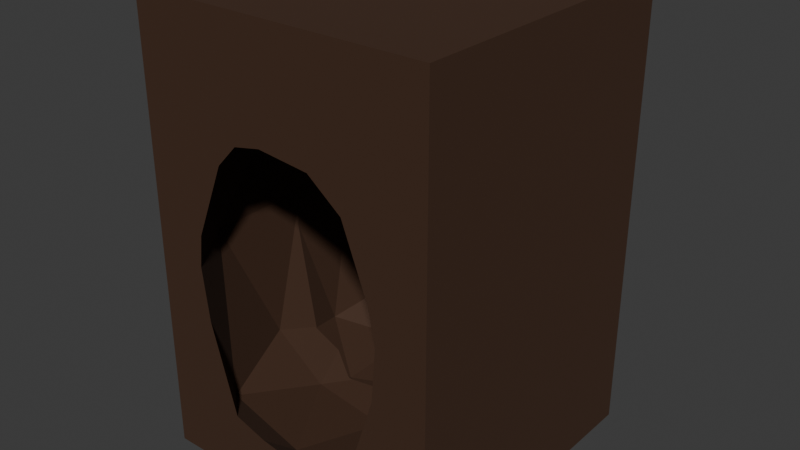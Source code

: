 # Source: dirt_dugout_2ways_straight.blend  (saved by Blender 5.0.119; exported with 4.5.12 LTS)
import bpy
from mathutils import Matrix  # noqa: F401  (used for matrix-valued properties, if any)

bpy.ops.wm.read_factory_settings(use_empty=True)
scene = bpy.context.scene
scene.name = 'Scene'

# ---- materials (node trees are filled in below, after node groups)
mat_dirt = bpy.data.materials.new('Dirt')
mat_dirt.alpha_threshold = 0.0
mat_dirt.use_backface_culling_lightprobe_volume = False
mat_dirt.roughness = 0.5
mat_dirt.line_color = (0.0, 0.0, 0.0, 1.0)

# ---- material node trees
mat_dirt.use_nodes = True; mat_dirt.node_tree.nodes.clear()
_N = mat_dirt.node_tree.nodes; _L = mat_dirt.node_tree.links
n0 = _N.new('ShaderNodeOutputMaterial'); n0.name = 'Material Output'; n0.location = (200, 100)
n1 = _N.new('ShaderNodeBsdfPrincipled'); n1.name = 'Principled BSDF'; n1.location = (-200, 100)
n1.inputs[0].default_value = (0.05215, 0.02134, 0.008699, 1.0)
n1.inputs[2].default_value = 0.8061
_L.new(n1.outputs[0], n0.inputs[0])
n0.is_active_output = True

# ---- world
world_world = bpy.data.worlds.new('World'); scene.world = world_world
world_world.use_nodes = True; world_world.node_tree.nodes.clear()
_N = world_world.node_tree.nodes; _L = world_world.node_tree.links
n0 = _N.new('ShaderNodeOutputWorld'); n0.name = 'World Output'; n0.location = (200, 100)
n1 = _N.new('ShaderNodeBackground'); n1.name = 'Background'; n1.location = (-200, 100)
n1.inputs[0].default_value = (0.05088, 0.05088, 0.05088, 1.0)
_L.new(n1.outputs[0], n0.inputs[0])
n0.is_active_output = True
world_world.color = (0.05088, 0.05088, 0.05088)
world_world.sun_shadow_jitter_overblur = 0.0

# ---- meshes
me_cube_001 = bpy.data.meshes.new('Cube.001')
me_cube_001.from_pydata([(1.0, 1.298, 0.1298), (1.0, 0.8011, 0.1298), (0.0, 0.0, 0.0), (0.2764, 1.824, 0.4877), (0.0, 0.0, 3.0), (1.894, 1.298, 0.4877), (1.724, 0.1762, 0.4877), (0.0, 2.0, 0.0), (0.1056, 0.8011, 0.4877), (0.0, 2.0, 3.0), (1.724, 1.824, 1.97), (2.0, 0.0, 0.0), (2.0, 0.0, 3.0), (0.1056, 1.298, 1.97), (1.0, 1.298, 2.674), (2.0, 2.0, 0.0), (1.162, 1.798, 0.2065), (2.0, 2.0, 3.0), (0.5747, 1.607, 0.2065), (0.2764, 0.1762, 1.97), (0.1494, 1.298, 0.3732), (1.894, 0.8011, 1.97), (0.5747, 0.9891, 0.2065), (1.0, 0.8011, 2.674), (1.526, 1.298, 0.2065), (1.688, 1.798, 0.3732), (0.8375, 0.2019, 0.2065), (1.425, 0.3929, 0.2065), (1.851, 0.8011, 0.3732), (1.425, 1.107, 0.2065), (0.04894, 1.607, 1.4), (0.4743, 0.8011, 0.2065), (0.3118, 0.2019, 0.3732), (0.04894, 0.9891, 1.4), (1.951, 1.607, 1.4), (1.951, 0.3929, 1.4), (1.951, 1.107, 1.4), (1.951, 0.9891, 1.4), (0.04894, 0.3929, 1.4), (0.3118, 1.798, 2.07), (1.688, 0.2019, 2.07), (1.851, 1.298, 2.07), (0.1494, 0.8011, 2.07), (0.8375, 1.798, 2.484), (1.162, 0.2019, 2.484), (0.4743, 1.298, 2.484), (1.526, 0.8011, 2.484), (1.425, 1.607, 2.484), (0.5747, 0.3929, 2.484), (1.425, 0.9891, 2.484), (0.5747, 1.107, 2.484), (0.7023, 0.0, 2.255), (1.228, 0.0, 2.258), (0.8846, 0.0, 2.293), (1.451, 0.0, 2.083), (1.666, 0.0, 1.4), (1.639, 0.0, 1.055), (1.623, 0.0, 1.632), (0.3344, 0.0, 1.4), (0.5489, 0.0, 0.4391), (0.3774, 0.0, 1.044), (0.3609, 0.0, 1.615), (0.5629, 0.0, 2.108), (1.437, 0.0, 0.4165), (1.298, 0.0, 0.3375), (1.115, 0.0, 0.3154), (0.7719, 0.0, 0.3684), (0.3344, 2.0, 1.4), (0.3609, 2.0, 1.055), (0.3774, 2.0, 1.632), (0.7719, 2.0, 2.188), (0.5489, 2.0, 2.012), (1.115, 2.0, 2.213), (1.298, 2.0, 2.158), (0.5629, 2.0, 0.4165), (0.8846, 2.0, 0.3154), (0.7023, 2.0, 0.3375), (1.228, 2.0, 0.3684), (1.666, 2.0, 1.4), (1.639, 2.0, 1.615), (1.623, 2.0, 1.044), (1.451, 2.0, 0.4391), (1.437, 2.0, 2.032), (0.6047, 0.9793, 0.2065), (0.6047, 0.9793, 0.2065), (0.9094, 1.078, 0.1726), (1.394, 1.117, 0.2065), (1.091, 1.019, 0.1726), (0.04894, 1.107, 1.4), (0.04894, 0.9891, 1.4), (0.04894, 0.9891, 1.4), (0.04894, 0.9891, 1.4), (0.3905, 1.04, 2.27), (0.2099, 1.05, 2.022), (0.5521, 1.123, 2.445), (1.79, 1.048, 2.022), (1.791, 1.049, 2.02), (1.609, 1.057, 2.27), (1.395, 0.9793, 2.484), (1.395, 0.9793, 2.484), (1.091, 1.078, 2.568), (1.447, 0.9734, 2.446), (1.42, 0.9715, 2.469), (0.606, 1.117, 2.484), (0.9094, 1.019, 2.568), (0.5807, 1.125, 2.468), (0.606, 1.117, 2.484), (1.93, 1.052, 1.537), (0.06953, 1.044, 1.537), (0.2087, 1.048, 2.02), (0.04894, 0.9891, 1.4), (0.2088, 1.05, 0.4304), (0.07024, 1.055, 1.182), (1.93, 1.042, 1.182), (1.791, 1.048, 0.4304), (1.789, 1.053, 0.4285), (1.441, 1.118, 0.2211), (1.419, 1.125, 0.2126), (1.394, 1.117, 0.2065), (0.5598, 0.9783, 0.2205), (0.5804, 0.9715, 0.2123), (0.3832, 1.08, 0.3), (0.2107, 1.044, 0.4285), (1.617, 1.018, 0.3001)], [], [(2, 4, 9, 7), (74, 7, 9, 17, 15, 81, 80, 78, 79, 82, 73, 72, 70, 71, 69, 67, 68), (15, 7, 74, 76, 75, 77, 81), (15, 17, 12, 11), (56, 63, 11, 12, 4, 2, 59, 60, 58, 61, 62, 51, 53, 52, 54, 57, 55), (66, 59, 2, 11, 63, 64, 65), (7, 15, 11, 2), (17, 9, 4, 12), (1, 26, 27), (27, 6, 28), (31, 26, 1), (83, 31, 1, 85, 84), (85, 1, 29, 86, 87), (35, 28, 6), (38, 32, 8), (35, 6, 56, 55), (91, 38, 8, 88, 89, 90), (44, 40, 54, 52), (62, 19, 48, 51), (94, 50, 42, 93, 92), (95, 96, 21, 46, 97), (98, 46, 23, 100, 99), (101, 97, 46, 98, 102), (23, 50, 103, 104, 100), (106, 103, 50, 105), (105, 50, 94), (50, 23, 48), (42, 50, 48), (48, 19, 42), (23, 44, 48), (48, 44, 53, 51), (52, 53, 44), (23, 46, 44), (46, 40, 44), (40, 46, 21), (36, 21, 96, 107), (42, 108, 109, 93), (42, 38, 91, 110, 108), (19, 38, 42), (19, 62, 61), (57, 54, 40), (40, 35, 55, 57), (40, 21, 35), (8, 111, 112, 88), (38, 19, 61, 58), (32, 38, 58, 60), (60, 59, 32), (6, 63, 56), (21, 36, 37, 35), (35, 37, 113, 28), (114, 115, 28, 113), (29, 116, 117), (29, 117, 118, 86), (121, 31, 83, 120, 119), (111, 8, 31, 121, 122), (8, 32, 31), (31, 32, 26), (66, 26, 32, 59), (116, 29, 28, 115, 123), (29, 27, 28), (1, 27, 29), (65, 26, 66), (64, 27, 26, 65), (27, 64, 63, 6), (18, 0, 16), (3, 20, 18), (16, 0, 24), (86, 118, 24, 0, 87), (87, 0, 22, 84, 85), (30, 20, 3), (34, 25, 5), (68, 67, 30, 3), (36, 34, 5, 37), (91, 90, 33), (70, 43, 39, 71), (47, 73, 82, 10), (49, 41, 95, 97, 101), (13, 45, 92, 93, 109), (45, 14, 104, 103, 106), (45, 106, 105, 94, 92), (14, 49, 99, 100, 104), (98, 99, 49, 102), (101, 102, 49), (14, 47, 49), (47, 41, 49), (47, 10, 41), (43, 47, 14), (47, 43, 72, 73), (72, 43, 70), (43, 14, 45), (39, 43, 45), (45, 13, 39), (110, 33, 13, 109, 108), (110, 91, 33), (96, 95, 41, 107), (34, 36, 107, 41), (41, 10, 34), (79, 10, 82), (39, 69, 71), (39, 30, 67, 69), (13, 30, 39), (113, 37, 5, 114), (78, 34, 10, 79), (34, 78, 80, 25), (25, 80, 81), (68, 3, 74), (13, 33, 30), (20, 30, 33, 89, 88, 112), (89, 33, 90), (111, 122, 20, 112), (120, 22, 119), (22, 120, 83, 84), (24, 118, 117, 116, 123), (115, 114, 5, 24, 123), (25, 24, 5), (16, 24, 25), (77, 16, 25, 81), (121, 119, 22, 20, 122), (20, 22, 18), (18, 22, 0), (16, 77, 75), (76, 18, 16, 75), (74, 3, 18, 76)])
_uv = me_cube_001.uv_layers.new(name='UVMap')
_uv.uv.foreach_set('vector', [0.375, 0.0, 0.625, 0.0, 0.625, 0.25, 0.375, 0.25, 0.4097, 0.3204, 0.375, 0.25, 0.625, 0.25, 0.625, 0.5, 0.375, 0.5, 0.4116, 0.4314, 0.462, 0.4528, 0.4917, 0.4582, 0.5096, 0.4549, 0.5443, 0.4296, 0.5549, 0.4122, 0.5594, 0.3894, 0.5573, 0.3465, 0.5427, 0.3186, 0.511, 0.2972, 0.4917, 0.2918, 0.4629, 0.2951, 0.375, 0.5, 0.375, 0.25, 0.4097, 0.3204, 0.4031, 0.3378, 0.4013, 0.3606, 0.4057, 0.4035, 0.4116, 0.4314, 0.375, 0.5, 0.625, 0.5, 0.625, 0.75, 0.375, 0.75, 0.4629, 0.7951, 0.4097, 0.8204, 0.375, 0.75, 0.625, 0.75, 0.625, 1.0, 0.375, 1.0, 0.4116, 0.9314, 0.462, 0.9528, 0.4917, 0.9582, 0.5096, 0.9549, 0.5507, 0.9296, 0.5629, 0.9122, 0.5661, 0.8894, 0.5632, 0.8465, 0.5486, 0.8186, 0.511, 0.7972, 0.4917, 0.7918, 0.4057, 0.9035, 0.4116, 0.9314, 0.375, 1.0, 0.375, 0.75, 0.4097, 0.8204, 0.4031, 0.8378, 0.4013, 0.8606, 0.125, 0.5, 0.375, 0.5, 0.375, 0.75, 0.125, 0.75, 0.625, 0.5, 0.875, 0.5, 0.875, 0.75, 0.625, 0.75, 0.1818, 0.0, 0.1364, 0.07873, 0.2273, 0.07873, 0.3182, 0.07873, 0.2727, 0.1575, 0.3636, 0.1575, 0.8636, 0.07873, 0.9545, 0.07873, 0.9091, 0.0, 0.7401, 0.07873, 0.7727, 0.07873, 0.7273, 0.0, 0.7019, 0.04392, 0.7401, 0.07873, 0.5708, 0.04392, 0.5455, 0.0, 0.5, 0.07873, 0.5048, 0.07873, 0.5428, 0.04392, 0.3182, 0.2362, 0.3636, 0.1575, 0.2727, 0.1575, 0.8636, 0.2362, 0.9091, 0.1575, 0.8182, 0.1575, 0.3182, 0.2362, 0.2727, 0.1575, 0.2445, 0.2064, 0.2468, 0.2362, 0.7877, 0.2362, 0.8636, 0.2362, 0.8182, 0.1575, 0.7727, 0.2362, 0.7877, 0.2362, 0.7877, 0.2362, 0.2273, 0.3937, 0.2727, 0.3149, 0.2204, 0.3149, 0.2011, 0.3483, 0.05653, 0.3149, 0.0, 0.3149, 0.04546, 0.3937, 0.08117, 0.3318, 0.7693, 0.3877, 0.7727, 0.3937, 0.8182, 0.3149, 0.7749, 0.3149, 0.7806, 0.356, 0.409, 0.3153, 0.4091, 0.3149, 0.3636, 0.3149, 0.4091, 0.3937, 0.4325, 0.3531, 0.4417, 0.3937, 0.4091, 0.3937, 0.4545, 0.4724, 0.4799, 0.4285, 0.4417, 0.3937, 0.4366, 0.3866, 0.4325, 0.3531, 0.4091, 0.3937, 0.4417, 0.3937, 0.4387, 0.3909, 0.6364, 0.4724, 0.6818, 0.3937, 0.677, 0.3937, 0.639, 0.4285, 0.611, 0.4285, 0.677, 0.3937, 0.677, 0.3937, 0.6818, 0.3937, 0.6801, 0.3908, 0.6801, 0.3908, 0.6818, 0.3937, 0.6853, 0.3877, 0.7727, 0.3937, 0.8182, 0.4724, 0.8636, 0.3937, 0.8182, 0.3149, 0.7727, 0.3937, 0.8636, 0.3937, 0.8636, 0.3937, 0.9091, 0.3149, 0.8182, 0.3149, 0.09091, 0.4724, 0.1364, 0.3937, 0.04546, 0.3937, 0.04546, 0.3937, 0.1364, 0.3937, 0.1067, 0.3422, 0.08117, 0.3318, 0.1625, 0.3483, 0.1067, 0.3422, 0.1364, 0.3937, 0.2727, 0.4724, 0.3182, 0.3937, 0.2273, 0.3937, 0.3182, 0.3937, 0.2727, 0.3149, 0.2273, 0.3937, 0.2727, 0.3149, 0.3182, 0.3937, 0.3636, 0.3149, 0.4091, 0.2362, 0.3636, 0.3149, 0.4091, 0.3149, 0.4016, 0.2547, 0.8182, 0.3149, 0.782, 0.2523, 0.7752, 0.3146, 0.7749, 0.3149, 0.8182, 0.3149, 0.8636, 0.2362, 0.7877, 0.2362, 0.7877, 0.2362, 0.782, 0.2523, 0.9091, 0.3149, 0.8636, 0.2362, 0.8182, 0.3149, 0.0, 0.3149, 0.05653, 0.3149, 0.02827, 0.266, 0.243, 0.2635, 0.2204, 0.3149, 0.2727, 0.3149, 0.2727, 0.3149, 0.3182, 0.2362, 0.2468, 0.2362, 0.243, 0.2635, 0.2727, 0.3149, 0.3636, 0.3149, 0.3182, 0.2362, 0.8182, 0.1575, 0.7727, 0.1575, 0.7798, 0.2178, 0.7727, 0.2362, 0.8636, 0.2362, 0.9091, 0.3149, 0.9374, 0.266, 0.9351, 0.2362, 0.9091, 0.1575, 0.8636, 0.2362, 0.9351, 0.2362, 0.9388, 0.2089, 0.9388, 0.2089, 0.9614, 0.1575, 0.9091, 0.1575, 0.2727, 0.1575, 0.2162, 0.1575, 0.2445, 0.2064, 0.3636, 0.3149, 0.4091, 0.2362, 0.3941, 0.2362, 0.3182, 0.2362, 0.3182, 0.2362, 0.3941, 0.2362, 0.3994, 0.2195, 0.3636, 0.1575, 0.4066, 0.1577, 0.4075, 0.1575, 0.3636, 0.1575, 0.3994, 0.2195, 0.5, 0.07873, 0.4976, 0.08281, 0.5017, 0.08163, 0.5, 0.07873, 0.5017, 0.08163, 0.5048, 0.07873, 0.5048, 0.07873, 0.7472, 0.1229, 0.7727, 0.07873, 0.7401, 0.07873, 0.7431, 0.0815, 0.7441, 0.08533, 0.7727, 0.1575, 0.8182, 0.1575, 0.7727, 0.07873, 0.7472, 0.1229, 0.7732, 0.1566, 0.8182, 0.1575, 0.9091, 0.1575, 0.8636, 0.07873, 0.8636, 0.07873, 0.9091, 0.1575, 0.9545, 0.07873, 0.9807, 0.1241, 0.9545, 0.07873, 0.9091, 0.1575, 0.9614, 0.1575, 0.4114, 0.08281, 0.4091, 0.07873, 0.3636, 0.1575, 0.4075, 0.1575, 0.3973, 0.1168, 0.4091, 0.07873, 0.3182, 0.07873, 0.3636, 0.1575, 0.3636, 0.0, 0.3182, 0.07873, 0.4091, 0.07873, 0.1661, 0.1302, 0.1364, 0.07873, 0.1102, 0.1241, 0.1916, 0.1406, 0.2273, 0.07873, 0.1364, 0.07873, 0.1661, 0.1302, 0.2273, 0.07873, 0.1916, 0.1406, 0.2162, 0.1575, 0.2727, 0.1575, 0.2273, 0.07873, 0.1818, 0.0, 0.1364, 0.07873, 0.2727, 0.1575, 0.3636, 0.1575, 0.3182, 0.07873, 0.9545, 0.07873, 0.9091, 0.0, 0.8636, 0.07873, 0.7398, 0.07873, 0.7398, 0.07873, 0.7727, 0.07873, 0.7273, 0.0, 0.7019, 0.04392, 0.5708, 0.04392, 0.5455, 0.0, 0.5, 0.07873, 0.5046, 0.07873, 0.5428, 0.04392, 0.3182, 0.2362, 0.3636, 0.1575, 0.2727, 0.1575, 0.8636, 0.2362, 0.9091, 0.1575, 0.8182, 0.1575, 0.2445, 0.2064, 0.2468, 0.2362, 0.3182, 0.2362, 0.2727, 0.1575, 0.79, 0.2362, 0.8636, 0.2362, 0.8182, 0.1575, 0.7727, 0.2362, 0.4091, 0.2362, 0.4091, 0.2362, 0.4091, 0.2362, 0.2011, 0.3483, 0.2273, 0.3937, 0.2727, 0.3149, 0.2204, 0.3149, 0.04546, 0.3937, 0.08117, 0.3318, 0.05653, 0.3149, 0.0, 0.3149, 0.7727, 0.3937, 0.8182, 0.3149, 0.7749, 0.3149, 0.7806, 0.356, 0.7694, 0.388, 0.3636, 0.3149, 0.4091, 0.3937, 0.4325, 0.3531, 0.409, 0.3153, 0.4091, 0.3149, 0.4091, 0.3937, 0.4545, 0.4724, 0.4799, 0.4285, 0.442, 0.3937, 0.442, 0.3937, 0.4091, 0.3937, 0.442, 0.3937, 0.4389, 0.3908, 0.4367, 0.3863, 0.4325, 0.3531, 0.6364, 0.4724, 0.6818, 0.3937, 0.6772, 0.3937, 0.639, 0.4285, 0.611, 0.4285, 0.6772, 0.3937, 0.6772, 0.3937, 0.6818, 0.3937, 0.6802, 0.3909, 0.6851, 0.388, 0.6802, 0.3909, 0.6818, 0.3937, 0.8182, 0.4724, 0.8636, 0.3937, 0.7727, 0.3937, 0.8636, 0.3937, 0.8182, 0.3149, 0.7727, 0.3937, 0.8636, 0.3937, 0.9091, 0.3149, 0.8182, 0.3149, 0.1364, 0.3937, 0.04546, 0.3937, 0.09091, 0.4724, 0.04546, 0.3937, 0.1364, 0.3937, 0.1067, 0.3422, 0.08117, 0.3318, 0.1067, 0.3422, 0.1364, 0.3937, 0.1625, 0.3483, 0.2273, 0.3937, 0.2727, 0.4724, 0.3182, 0.3937, 0.2727, 0.3149, 0.2273, 0.3937, 0.3182, 0.3937, 0.3182, 0.3937, 0.3636, 0.3149, 0.2727, 0.3149, 0.4091, 0.2362, 0.4091, 0.2362, 0.3636, 0.3149, 0.4091, 0.3149, 0.4016, 0.2547, 0.4091, 0.2362, 0.4091, 0.2362, 0.4091, 0.2362, 0.7752, 0.3146, 0.7749, 0.3149, 0.8182, 0.3149, 0.782, 0.2523, 0.8636, 0.2362, 0.79, 0.2362, 0.782, 0.2523, 0.8182, 0.3149, 0.8182, 0.3149, 0.9091, 0.3149, 0.8636, 0.2362, 0.02827, 0.266, 0.0, 0.3149, 0.05653, 0.3149, 0.2727, 0.3149, 0.243, 0.2635, 0.2204, 0.3149, 0.2727, 0.3149, 0.3182, 0.2362, 0.2468, 0.2362, 0.243, 0.2635, 0.3636, 0.3149, 0.3182, 0.2362, 0.2727, 0.3149, 0.7798, 0.2178, 0.7727, 0.2362, 0.8182, 0.1575, 0.7727, 0.1575, 0.9351, 0.2362, 0.8636, 0.2362, 0.9091, 0.3149, 0.9374, 0.266, 0.8636, 0.2362, 0.9351, 0.2362, 0.9388, 0.2089, 0.9091, 0.1575, 0.9091, 0.1575, 0.9388, 0.2089, 0.9614, 0.1575, 0.2445, 0.2064, 0.2727, 0.1575, 0.2162, 0.1575, 0.3636, 0.3149, 0.4091, 0.2362, 0.3182, 0.2362, 0.3636, 0.1575, 0.3182, 0.2362, 0.4091, 0.2362, 0.4091, 0.2362, 0.3918, 0.2362, 0.3995, 0.2195, 0.4091, 0.2362, 0.4091, 0.2362, 0.4091, 0.2362, 0.4066, 0.1577, 0.4075, 0.1575, 0.3636, 0.1575, 0.3995, 0.2195, 0.5016, 0.0815, 0.5, 0.07873, 0.4977, 0.08265, 0.5, 0.07873, 0.5016, 0.0815, 0.5046, 0.07873, 0.5046, 0.07873, 0.7727, 0.07873, 0.7398, 0.07873, 0.7429, 0.08163, 0.7439, 0.08562, 0.7472, 0.1229, 0.7732, 0.1566, 0.7727, 0.1575, 0.8182, 0.1575, 0.7727, 0.07873, 0.7472, 0.1229, 0.9091, 0.1575, 0.8636, 0.07873, 0.8182, 0.1575, 0.9545, 0.07873, 0.8636, 0.07873, 0.9091, 0.1575, 0.9807, 0.1241, 0.9545, 0.07873, 0.9091, 0.1575, 0.9614, 0.1575, 0.3973, 0.1168, 0.4114, 0.08265, 0.4091, 0.07873, 0.3636, 0.1575, 0.4075, 0.1575, 0.3636, 0.1575, 0.4091, 0.07873, 0.3182, 0.07873, 0.3182, 0.07873, 0.4091, 0.07873, 0.3636, 0.0, 0.1364, 0.07873, 0.1102, 0.1241, 0.1661, 0.1302, 0.1916, 0.1406, 0.2273, 0.07873, 0.1364, 0.07873, 0.1661, 0.1302, 0.2162, 0.1575, 0.2727, 0.1575, 0.2273, 0.07873, 0.1916, 0.1406])
me_cube_001.materials.append(mat_dirt)
me_cube_001.update()

# ---- objects
ob_dirtblock__col = bpy.data.objects.new('DirtBlock -col', me_cube_001)

# ---- transforms, parenting, visibility, modifiers, constraints
ob_dirtblock__col.location = (0.0, 0.0, 0.0)

# ---- collection membership
scene.collection.objects.link(ob_dirtblock__col)

# ---- scene / render settings (as saved in the file)
scene.frame_start = 1; scene.frame_end = 250; scene.frame_set(1)
scene.render.engine = 'BLENDER_EEVEE_NEXT'
scene.render.bake_bias = 0.0
scene.render.bake_samples = 0
scene.cycles.sampling_pattern = 'TABULATED_SOBOL'
scene.eevee.use_volume_custom_range = False
bpy.context.view_layer.update()

# ---- added for rendering (the .blend has no active camera and no usable light): camera, sun
cam_auto = bpy.data.cameras.new('AutoCamera')
cam_auto.lens = 50.0
cam_auto.sensor_width = 36.0
cam_auto.clip_end = 1000.0
ob_auto_camera = bpy.data.objects.new('AutoCamera', cam_auto)
scene.collection.objects.link(ob_auto_camera)
ob_auto_camera.location = (4.8148, -3.57776, 4.55184)
ob_auto_camera.rotation_euler = (1.09748, -7.21219e-08, 0.694738)
scene.camera = ob_auto_camera
light_auto_sun = bpy.data.lights.new('AutoSun', 'SUN')
light_auto_sun.energy = 3.0
light_auto_sun.angle = 0.0523599
ob_auto_sun = bpy.data.objects.new('AutoSun', light_auto_sun)
scene.collection.objects.link(ob_auto_sun)
ob_auto_sun.rotation_euler = (0.872665, 0.174533, 0.523599)
bpy.context.view_layer.update()
